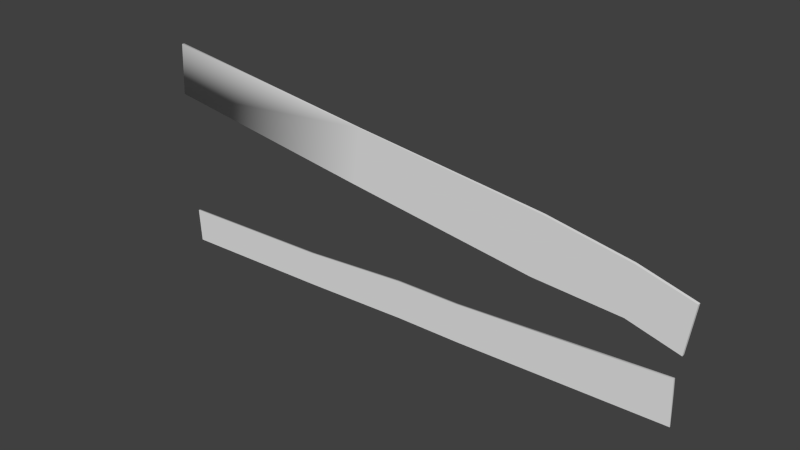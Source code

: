 # Source: boarded_shutters.blend  (saved by Blender 2.74.0; exported with 4.5.12 LTS)
import bpy
from mathutils import Matrix  # noqa: F401  (used for matrix-valued properties, if any)

bpy.ops.wm.read_factory_settings(use_empty=True)
scene = bpy.context.scene
scene.name = 'Scene'

# ---- collections
col_collection_1 = bpy.data.collections.new('Collection 1'); scene.collection.children.link(col_collection_1)
col_collection_1.hide_render = True
col_collection_1.hide_viewport = True
col_collection_2 = bpy.data.collections.new('Collection 2'); scene.collection.children.link(col_collection_2)

# ---- world
world_world = bpy.data.worlds.new('World'); scene.world = world_world
world_world.color = (0.05088, 0.05088, 0.05088)
world_world.use_sun_shadow = False
world_world.sun_shadow_jitter_overblur = 0.0
world_world.cycles.sampling_method = 'MANUAL'
world_world.cycles.sample_map_resolution = 256

# ---- meshes
me_cube_000 = bpy.data.meshes.new('Cube.000')
me_cube_000.from_pydata([(131.0, 26.81, -32.7), (130.2, 26.81, -21.08), (132.8, 24.48, -37.2), (131.8, 24.48, -15.29), (-135.8, 26.81, -42.5), (-136.5, 26.81, -33.47), (-137.4, 24.48, -47.0), (-138.3, 24.48, -29.98), (131.8, 25.64, -15.29), (132.8, 25.64, -37.2), (-138.3, 25.64, -29.98), (-137.4, 25.64, -47.0), (-3.207, 24.48, -22.9), (-2.347, 24.48, -41.88), (-4.41, 26.81, -28.02), (-3.65, 26.81, -38.08), (-3.207, 25.64, -22.9), (-2.347, 25.64, -41.88), (-56.75, 24.48, -27.23), (-56.07, 26.81, -40.03), (-55.93, 25.64, -44.31), (-55.93, 24.48, -44.31), (-56.79, 26.81, -31.86), (-56.75, 25.64, -27.23), (-97.54, 24.48, -27.18), (-95.93, 26.81, -41.5), (-96.68, 25.64, -46.15), (-96.68, 24.48, -46.15), (-96.69, 26.81, -31.44), (-97.54, 25.64, -27.18), (30.15, 24.48, -41.21), (28.0, 26.81, -27.33), (29.29, 25.64, -22.24), (29.29, 24.48, -22.24), (28.76, 26.81, -37.4), (30.15, 25.64, -41.21), (54.33, 24.48, -39.31), (52.09, 26.81, -25.41), (53.47, 25.64, -20.34), (53.47, 24.48, -20.34), (52.85, 26.81, -35.48), (54.33, 25.64, -39.31), (132.7, 27.04, -2.952), (136.0, 27.04, 20.69), (134.0, 24.29, -4.015), (137.4, 24.29, 19.62), (-139.0, 27.04, 35.89), (-137.1, 27.04, 59.08), (-140.7, 24.29, 33.54), (-139.2, 24.29, 59.48), (137.4, 25.67, 19.62), (134.0, 25.67, -4.015), (-139.2, 25.67, 59.48), (-140.7, 25.67, 33.54), (-118.9, 24.29, 56.78), (-122.5, 24.29, 30.16), (-118.9, 27.04, 56.78), (-123.1, 27.04, 35.46), (-118.9, 25.67, 56.78), (-122.5, 25.67, 30.16), (124.0, 24.29, -2.681), (127.7, 27.04, 22.95), (127.5, 25.67, 23.94), (127.5, 24.29, 23.94), (124.0, 27.04, -2.681), (124.0, 25.67, -2.681), (70.0, 24.29, 34.12), (66.22, 27.04, 5.018), (66.22, 25.67, 5.018), (66.22, 24.29, 5.018), (63.84, 27.04, 33.94), (70.0, 25.67, 34.12), (109.0, 24.29, 2.665), (111.0, 27.04, 26.06), (110.9, 25.67, 26.88), (110.9, 24.29, 26.88), (109.0, 27.04, 2.665), (109.0, 25.67, 2.665), (-24.46, 24.29, 45.45), (-28.12, 27.04, 17.59), (-28.12, 25.67, 17.59), (-28.12, 24.29, 17.59), (-23.5, 27.04, 36.93), (-24.29, 24.81, 45.47)], [], [(8, 3, 2, 9), (24, 7, 6, 27), (10, 5, 4, 11), (37, 1, 0, 40), (26, 27, 6, 11), (38, 39, 3, 8), (37, 38, 8, 1), (25, 26, 11, 4), (7, 10, 11, 6), (1, 8, 9, 0), (34, 35, 17, 15), (22, 23, 16, 14), (23, 18, 12, 16), (35, 30, 13, 17), (22, 14, 15, 19), (33, 12, 13, 30), (28, 22, 19, 25), (29, 24, 18, 23), (28, 29, 23, 22), (15, 17, 20, 19), (17, 13, 21, 20), (12, 18, 21, 13), (5, 10, 29, 28), (10, 7, 24, 29), (5, 28, 25, 4), (19, 20, 26, 25), (20, 21, 27, 26), (18, 24, 27, 21), (39, 33, 30, 36), (41, 36, 30, 35), (40, 41, 35, 34), (14, 16, 32, 31), (16, 12, 33, 32), (14, 31, 34, 15), (0, 9, 41, 40), (9, 2, 36, 41), (3, 39, 36, 2), (31, 32, 38, 37), (32, 33, 39, 38), (31, 37, 40, 34), (50, 45, 44, 51), (54, 49, 48, 55), (52, 47, 46, 53), (61, 43, 42, 64), (59, 55, 48, 53), (62, 63, 45, 50), (61, 62, 50, 43), (57, 59, 53, 46), (49, 52, 53, 48), (43, 50, 51, 42), (79, 80, 59, 57), (47, 52, 58, 56), (52, 49, 54, 58), (80, 81, 55, 59), (47, 56, 57, 46), (78, 54, 55, 81), (45, 63, 60, 44), (51, 44, 60, 65), (42, 51, 65, 64), (73, 74, 62, 61), (74, 75, 63, 62), (73, 61, 64, 76), (82, 70, 67, 79), (83, 78, 66, 71), (82, 83, 71, 70), (75, 66, 69, 72), (77, 72, 69, 68), (76, 77, 68, 67), (64, 65, 77, 76), (65, 60, 72, 77), (63, 75, 72, 60), (70, 73, 76, 67), (71, 66, 75, 74), (70, 71, 74, 73), (56, 58, 83, 82), (58, 54, 78, 83), (56, 82, 79, 57), (66, 78, 81, 69), (68, 69, 81, 80), (67, 68, 80, 79)])
me_cube_000.polygons.foreach_set('use_smooth', [True] * 80)
_k = set([(2, 3), (2, 9), (2, 36), (3, 8), (3, 39), (4, 5), (4, 11), (5, 10), (6, 7), (6, 11), (6, 27), (7, 10), (7, 24), (8, 9), (12, 18), (12, 33), (13, 21), (13, 30), (18, 24), (21, 27), (30, 36), (33, 39), (42, 43), (42, 51), (42, 64), (43, 50), (43, 61), (44, 45), (44, 51), (44, 60), (45, 50), (45, 63), (46, 47), (46, 53), (46, 57), (47, 52), (47, 56), (48, 55), (49, 54), (50, 51), (50, 62), (51, 65), (52, 53), (52, 58), (53, 59), (54, 78), (55, 81), (56, 82), (57, 79), (58, 83), (59, 80), (60, 72), (61, 62), (61, 73), (62, 74), (63, 75), (64, 76), (65, 77), (66, 75), (66, 78), (67, 76), (67, 79), (68, 77), (68, 80), (69, 72), (69, 81), (70, 71), (70, 73), (70, 82), (71, 74), (71, 83)])
me_cube_000.attributes.new('sharp_edge', 'BOOLEAN', 'EDGE').data.foreach_set('value', [ (min(e.vertices), max(e.vertices)) in _k for e in me_cube_000.edges])
_uv = me_cube_000.uv_layers.new(name='UVMap')
_uv.uv.foreach_set('vector', [0.1341, 0.7412, 0.1299, 0.7412, 0.1299, 0.6609, 0.1341, 0.6609, 0.8463, 0.2908, 0.9957, 0.2948, 0.9953, 0.3572, 0.8461, 0.3603, 0.09368, 0.7232, 0.08657, 0.7102, 0.08566, 0.677, 0.09368, 0.6609, 0.2974, 0.4517, 0.01373, 0.4535, 0.01345, 0.4116, 0.2964, 0.4146, 0.8213, 0.5906, 0.8213, 0.5862, 0.9739, 0.5862, 0.9739, 0.5906, 0.2556, 0.5493, 0.2556, 0.5537, 0.005543, 0.5543, 0.005543, 0.55, 0.2974, 0.4517, 0.2914, 0.4705, 0.005543, 0.4746, 0.01373, 0.4535, 0.8436, 0.4187, 0.8471, 0.4012, 0.9969, 0.4053, 0.9901, 0.4221, 0.09795, 0.7232, 0.09368, 0.7232, 0.09368, 0.6609, 0.09795, 0.6609, 0.01373, 0.4535, 0.005543, 0.4746, 0.00657, 0.3946, 0.01345, 0.4116, 0.3851, 0.4118, 0.3807, 0.397, 0.5001, 0.4002, 0.5042, 0.415, 0.6982, 0.4473, 0.6972, 0.4648, 0.4999, 0.4711, 0.5052, 0.4521, 0.6691, 0.5493, 0.6691, 0.5537, 0.468, 0.5537, 0.468, 0.5493, 0.3463, 0.5906, 0.3463, 0.5862, 0.4679, 0.5862, 0.4679, 0.5906, 0.6982, 0.4473, 0.5052, 0.4521, 0.5042, 0.415, 0.697, 0.4172, 0.3817, 0.2921, 0.5007, 0.2896, 0.5004, 0.3591, 0.3815, 0.3616, 0.8446, 0.4558, 0.6982, 0.4473, 0.697, 0.4172, 0.8436, 0.4187, 0.8217, 0.5493, 0.8217, 0.5537, 0.6691, 0.5537, 0.6691, 0.5493, 0.8446, 0.4558, 0.8469, 0.4721, 0.6972, 0.4648, 0.6982, 0.4473, 0.5042, 0.415, 0.5001, 0.4002, 0.6972, 0.4009, 0.697, 0.4172, 0.4679, 0.5906, 0.4679, 0.5862, 0.6687, 0.5862, 0.6687, 0.5906, 0.5007, 0.2896, 0.6972, 0.2972, 0.6968, 0.3598, 0.5004, 0.3591, 0.9912, 0.4554, 0.9969, 0.4692, 0.8469, 0.4721, 0.8446, 0.4558, 0.9745, 0.5493, 0.9745, 0.5537, 0.8217, 0.5537, 0.8217, 0.5493, 0.9912, 0.4554, 0.8446, 0.4558, 0.8436, 0.4187, 0.9901, 0.4221, 0.697, 0.4172, 0.6972, 0.4009, 0.8471, 0.4012, 0.8436, 0.4187, 0.6687, 0.5906, 0.6687, 0.5862, 0.8213, 0.5862, 0.8213, 0.5906, 0.6972, 0.2972, 0.8463, 0.2908, 0.8461, 0.3603, 0.6968, 0.3598, 0.293, 0.2888, 0.3817, 0.2921, 0.3815, 0.3616, 0.2927, 0.3584, 0.2555, 0.5906, 0.2555, 0.5862, 0.3463, 0.5862, 0.3463, 0.5906, 0.2964, 0.4146, 0.2916, 0.3996, 0.3807, 0.397, 0.3851, 0.4118, 0.5052, 0.4521, 0.4999, 0.4711, 0.3805, 0.4679, 0.3861, 0.4489, 0.468, 0.5493, 0.468, 0.5537, 0.3464, 0.5537, 0.3464, 0.5493, 0.5052, 0.4521, 0.3861, 0.4489, 0.3851, 0.4118, 0.5042, 0.415, 0.01345, 0.4116, 0.00657, 0.3946, 0.2916, 0.3996, 0.2964, 0.4146, 0.005543, 0.5913, 0.005543, 0.5869, 0.2555, 0.5862, 0.2555, 0.5906, 0.005543, 0.2824, 0.293, 0.2888, 0.2927, 0.3584, 0.005543, 0.3627, 0.3861, 0.4489, 0.3805, 0.4679, 0.2914, 0.4705, 0.2974, 0.4517, 0.3464, 0.5493, 0.3464, 0.5537, 0.2556, 0.5537, 0.2556, 0.5493, 0.3861, 0.4489, 0.2974, 0.4517, 0.2964, 0.4146, 0.3851, 0.4118, 0.01023, 0.7422, 0.005543, 0.7422, 0.005543, 0.6609, 0.01023, 0.6609, 0.8873, 0.159, 0.9569, 0.159, 0.9506, 0.2473, 0.8873, 0.2505, 0.9507, 0.106, 0.9425, 0.1027, 0.9439, 0.03255, 0.9507, 0.02362, 0.04112, 0.1104, 0.01173, 0.1079, 0.009338, 0.02633, 0.03862, 0.02222, 0.8236, 0.5125, 0.8236, 0.5075, 0.8907, 0.5076, 0.8907, 0.5126, 0.04, 0.6239, 0.04001, 0.6283, 0.00556, 0.6284, 0.005543, 0.624, 0.04112, 0.1104, 0.04191, 0.1161, 0.005543, 0.1121, 0.01173, 0.1079, 0.8906, 0.0343, 0.8871, 0.01558, 0.9507, 0.02362, 0.9439, 0.03255, 0.05374, 0.7493, 0.04906, 0.7493, 0.04906, 0.6609, 0.05374, 0.6609, 0.01714, 0.7451, 0.01023, 0.7422, 0.01023, 0.6609, 0.01714, 0.6638, 0.5635, 0.01528, 0.5636, 0.009638, 0.8871, 0.01558, 0.8906, 0.0343, 0.9425, 0.1027, 0.9507, 0.106, 0.8847, 0.1146, 0.8844, 0.1094, 0.8015, 0.6232, 0.8015, 0.6276, 0.7357, 0.628, 0.7357, 0.6236, 0.539, 0.5124, 0.539, 0.5075, 0.8236, 0.5075, 0.8236, 0.5125, 0.9425, 0.1027, 0.8844, 0.1094, 0.8906, 0.0343, 0.9439, 0.03255, 0.5634, 0.1548, 0.8873, 0.159, 0.8873, 0.2505, 0.5632, 0.2505, 0.005543, 0.1692, 0.04066, 0.159, 0.04066, 0.2505, 0.006281, 0.2505, 0.005543, 0.5114, 0.005621, 0.5065, 0.0421, 0.507, 0.04206, 0.512, 0.01079, 0.5174, 0.005543, 0.5114, 0.04206, 0.512, 0.04209, 0.517, 0.09876, 0.1118, 0.09948, 0.1172, 0.04191, 0.1161, 0.04112, 0.1104, 0.09426, 0.6237, 0.09427, 0.6281, 0.04001, 0.6283, 0.04, 0.6239, 0.09876, 0.1118, 0.04112, 0.1104, 0.03862, 0.02222, 0.09251, 0.0317, 0.5568, 0.08304, 0.2614, 0.1124, 0.2387, 0.01624, 0.5635, 0.01528, 0.4806, 0.6245, 0.482, 0.6289, 0.2276, 0.6276, 0.2276, 0.6232, 0.5568, 0.08304, 0.5633, 0.1125, 0.2409, 0.1186, 0.2614, 0.1124, 0.09816, 0.1566, 0.2395, 0.1505, 0.2391, 0.2505, 0.09373, 0.2392, 0.09975, 0.5121, 0.09976, 0.5071, 0.2544, 0.5074, 0.2544, 0.5124, 0.09975, 0.5171, 0.09975, 0.5121, 0.2544, 0.5124, 0.2544, 0.5173, 0.04209, 0.517, 0.04206, 0.512, 0.09975, 0.5121, 0.09975, 0.5171, 0.04206, 0.512, 0.0421, 0.507, 0.09976, 0.5071, 0.09975, 0.5121, 0.04066, 0.159, 0.09816, 0.1566, 0.09373, 0.2392, 0.04066, 0.2505, 0.2614, 0.1124, 0.09876, 0.1118, 0.09251, 0.0317, 0.2387, 0.01624, 0.2276, 0.6232, 0.2276, 0.6276, 0.09427, 0.6281, 0.09426, 0.6237, 0.2614, 0.1124, 0.2409, 0.1186, 0.09948, 0.1172, 0.09876, 0.1118, 0.8844, 0.1094, 0.8847, 0.1146, 0.5633, 0.1125, 0.5568, 0.08304, 0.7357, 0.6236, 0.7357, 0.628, 0.482, 0.6289, 0.4806, 0.6245, 0.8844, 0.1094, 0.5568, 0.08304, 0.5635, 0.01528, 0.8906, 0.0343, 0.2395, 0.1505, 0.5634, 0.1548, 0.5632, 0.2505, 0.2391, 0.2505, 0.2544, 0.5124, 0.2544, 0.5074, 0.539, 0.5075, 0.539, 0.5124, 0.2544, 0.5173, 0.2544, 0.5124, 0.539, 0.5124, 0.539, 0.5174])
me_cube_000.use_remesh_preserve_volume = False
me_cube_000.use_remesh_preserve_attributes = False
me_cube_000.use_mirror_vertex_groups = False
me_cube_000.update()
me_cube_001 = bpy.data.meshes.new('Cube.001')
me_cube_001.from_pydata([(132.8, 24.48, -37.2), (131.8, 24.48, -15.29), (-137.4, 24.48, -47.0), (-138.3, 24.48, -29.98), (131.8, 25.64, -15.29), (132.8, 25.64, -37.2), (-138.3, 25.64, -29.98), (-137.4, 25.64, -47.0), (-3.207, 24.48, -22.9), (-2.347, 24.48, -41.88), (-3.207, 25.64, -22.9), (-2.347, 25.64, -41.88), (-56.75, 24.48, -27.23), (-55.93, 25.64, -44.31), (-55.93, 24.48, -44.31), (-56.75, 25.64, -27.23), (30.15, 24.48, -41.21), (29.29, 25.64, -22.24), (29.29, 24.48, -22.24), (30.15, 25.64, -41.21), (132.7, 27.04, -2.952), (134.0, 24.29, -4.015), (137.4, 24.29, 19.62), (-139.0, 27.04, 35.89), (-140.7, 24.29, 33.54), (-139.2, 24.29, 59.48), (137.4, 25.67, 19.62), (134.0, 25.67, -4.015), (-139.2, 25.67, 59.48), (-140.7, 25.67, 33.54), (70.0, 24.29, 34.12), (66.22, 27.04, 5.018), (66.22, 25.67, 5.018), (66.22, 24.29, 5.018), (70.0, 25.67, 34.12), (109.0, 24.29, 2.665), (110.9, 25.67, 26.88), (110.9, 24.29, 26.88), (109.0, 27.04, 2.665), (109.0, 25.67, 2.665), (-24.46, 24.29, 45.45), (-28.12, 27.04, 17.59), (-28.12, 25.67, 17.59), (-28.12, 24.29, 17.59), (-24.29, 24.81, 45.47)], [], [(4, 1, 0, 5), (5, 0, 16, 19), (6, 3, 12, 15), (12, 3, 2, 14), (4, 5, 19, 17), (3, 6, 7, 2), (10, 11, 13, 15), (15, 12, 8, 10), (19, 16, 9, 11), (18, 8, 9, 16), (13, 14, 2, 7), (7, 6, 15, 13), (11, 9, 14, 13), (8, 12, 14, 9), (17, 19, 11, 10), (17, 18, 1, 4), (1, 18, 16, 0), (10, 8, 18, 17), (26, 22, 21, 27), (22, 37, 35, 21), (29, 28, 23), (40, 25, 24, 43), (44, 41, 23, 28), (26, 20, 38, 36), (25, 40, 44, 28), (25, 28, 29, 24), (26, 27, 20), (42, 43, 24, 29), (21, 35, 39, 27), (27, 39, 38, 20), (36, 37, 22, 26), (44, 34, 31, 41), (31, 34, 36, 38), (44, 40, 30, 34), (37, 30, 33, 35), (39, 35, 33, 32), (38, 39, 32, 31), (34, 30, 37, 36), (30, 40, 43, 33), (32, 33, 43, 42), (31, 32, 42, 41), (41, 42, 29, 23)])
me_cube_001.polygons.foreach_set('use_smooth', [True] * 42)
_k = set([(0, 1), (0, 5), (0, 16), (1, 4), (1, 18), (2, 3), (2, 7), (2, 14), (3, 6), (3, 12), (6, 7), (8, 12), (8, 18), (9, 14), (9, 16), (20, 26), (20, 27), (20, 38), (21, 22), (21, 27), (21, 35), (22, 26), (22, 37), (23, 28), (23, 29), (23, 41), (24, 43), (25, 40), (26, 27), (26, 36), (27, 39), (28, 29), (28, 44), (29, 42), (30, 37), (30, 40), (31, 34), (31, 38), (31, 41), (32, 39), (32, 42), (33, 35), (33, 43), (34, 36), (34, 44)])
me_cube_001.attributes.new('sharp_edge', 'BOOLEAN', 'EDGE').data.foreach_set('value', [ (min(e.vertices), max(e.vertices)) in _k for e in me_cube_001.edges])
_uv = me_cube_001.uv_layers.new(name='UVMap')
_uv.uv.foreach_set('vector', [0.1341, 0.7412, 0.1299, 0.7412, 0.1299, 0.6609, 0.1341, 0.6609, 0.005543, 0.5913, 0.005543, 0.5869, 0.3463, 0.5862, 0.3463, 0.5906, 0.9745, 0.5493, 0.9745, 0.5537, 0.6691, 0.5537, 0.6691, 0.5493, 0.6972, 0.2972, 0.9957, 0.2948, 0.9953, 0.3572, 0.6968, 0.3598, 0.005543, 0.4746, 0.00657, 0.3946, 0.3807, 0.397, 0.3805, 0.4679, 0.09795, 0.7232, 0.09368, 0.7232, 0.09368, 0.6609, 0.09795, 0.6609, 0.4999, 0.4711, 0.5001, 0.4002, 0.6972, 0.4009, 0.6972, 0.4648, 0.6691, 0.5493, 0.6691, 0.5537, 0.468, 0.5537, 0.468, 0.5493, 0.3463, 0.5906, 0.3463, 0.5862, 0.4679, 0.5862, 0.4679, 0.5906, 0.3817, 0.2921, 0.5007, 0.2896, 0.5004, 0.3591, 0.3815, 0.3616, 0.6687, 0.5906, 0.6687, 0.5862, 0.9739, 0.5862, 0.9739, 0.5906, 0.9969, 0.4053, 0.9969, 0.4692, 0.6972, 0.4648, 0.6972, 0.4009, 0.4679, 0.5906, 0.4679, 0.5862, 0.6687, 0.5862, 0.6687, 0.5906, 0.5007, 0.2896, 0.6972, 0.2972, 0.6968, 0.3598, 0.5004, 0.3591, 0.3805, 0.4679, 0.3807, 0.397, 0.5001, 0.4002, 0.4999, 0.4711, 0.3464, 0.5493, 0.3464, 0.5537, 0.005543, 0.5543, 0.005543, 0.55, 0.005543, 0.2824, 0.3817, 0.2921, 0.3815, 0.3616, 0.005543, 0.3627, 0.468, 0.5493, 0.468, 0.5537, 0.3464, 0.5537, 0.3464, 0.5493, 0.01023, 0.7422, 0.005543, 0.7422, 0.005543, 0.6609, 0.01023, 0.6609, 0.005543, 0.1692, 0.09816, 0.1566, 0.09373, 0.2392, 0.006281, 0.2505, 0.9507, 0.02362, 0.9507, 0.106, 0.9439, 0.03255, 0.5634, 0.1548, 0.9569, 0.159, 0.9506, 0.2473, 0.5632, 0.2505, 0.5633, 0.1125, 0.5635, 0.01528, 0.9439, 0.03255, 0.9507, 0.106, 0.005543, 0.1121, 0.009338, 0.02633, 0.09251, 0.0317, 0.09948, 0.1172, 0.8015, 0.6276, 0.482, 0.6289, 0.4806, 0.6245, 0.8015, 0.6232, 0.05374, 0.7493, 0.04906, 0.7493, 0.04906, 0.6609, 0.05374, 0.6609, 0.01023, 0.7422, 0.01023, 0.6609, 0.01714, 0.6638, 0.539, 0.5124, 0.539, 0.5075, 0.8907, 0.5076, 0.8907, 0.5126, 0.005621, 0.5065, 0.09976, 0.5071, 0.09975, 0.5121, 0.005543, 0.5114, 0.005543, 0.5114, 0.09975, 0.5121, 0.09975, 0.5171, 0.01079, 0.5174, 0.09426, 0.6237, 0.09427, 0.6281, 0.00556, 0.6284, 0.005543, 0.624, 0.5633, 0.1125, 0.2409, 0.1186, 0.2387, 0.01624, 0.5635, 0.01528, 0.2387, 0.01624, 0.2409, 0.1186, 0.09948, 0.1172, 0.09251, 0.0317, 0.4806, 0.6245, 0.482, 0.6289, 0.2276, 0.6276, 0.2276, 0.6232, 0.09816, 0.1566, 0.2395, 0.1505, 0.2391, 0.2505, 0.09373, 0.2392, 0.09975, 0.5121, 0.09976, 0.5071, 0.2544, 0.5074, 0.2544, 0.5124, 0.09975, 0.5171, 0.09975, 0.5121, 0.2544, 0.5124, 0.2544, 0.5173, 0.2276, 0.6232, 0.2276, 0.6276, 0.09427, 0.6281, 0.09426, 0.6237, 0.2395, 0.1505, 0.5634, 0.1548, 0.5632, 0.2505, 0.2391, 0.2505, 0.2544, 0.5124, 0.2544, 0.5074, 0.539, 0.5075, 0.539, 0.5124, 0.2544, 0.5173, 0.2544, 0.5124, 0.539, 0.5124, 0.539, 0.5174, 0.5635, 0.01528, 0.5636, 0.009638, 0.9507, 0.02362, 0.9439, 0.03255])
me_cube_001.use_remesh_preserve_volume = False
me_cube_001.use_remesh_preserve_attributes = False
me_cube_001.use_mirror_vertex_groups = False
me_cube_001.update()

# ---- objects
ob_cube_002 = bpy.data.objects.new('Cube.002', me_cube_000)
ob_cube_000 = bpy.data.objects.new('Cube.000', me_cube_001)

# ---- transforms, parenting, visibility, modifiers, constraints
ob_cube_002.location = (0.0, 0.0, 0.0)
ob_cube_002.scale = (1.157, 1.157, 1.157)
ob_cube_002.lineart.crease_threshold = 0.0
_m = ob_cube_002.modifiers.new('EdgeSplit', 'EDGE_SPLIT')
_m.use_edge_angle = False
ob_cube_000.location = (0.0, 0.0, 0.0)
ob_cube_000.scale = (1.157, 1.157, 1.157)
ob_cube_000.lineart.crease_threshold = 0.0
_m = ob_cube_000.modifiers.new('EdgeSplit', 'EDGE_SPLIT')
_m.use_edge_angle = False

# ---- collection membership
col_collection_1.objects.link(ob_cube_002)
col_collection_2.objects.link(ob_cube_000)

# ---- scene / render settings (as saved in the file)
scene.frame_start = 1; scene.frame_end = 250; scene.frame_set(1)
scene.render.engine = 'BLENDER_EEVEE_NEXT'
scene.render.resolution_percentage = 50
scene.render.dither_intensity = 0.0
scene.render.bake_margin = 4
scene.cycles.use_denoising = False
scene.cycles.samples = 10
scene.cycles.sampling_pattern = 'TABULATED_SOBOL'
scene.cycles.light_sampling_threshold = 0.0
scene.cycles.use_adaptive_sampling = False
scene.cycles.use_light_tree = False
scene.cycles.blur_glossy = 0.0
scene.cycles.pixel_filter_type = 'GAUSSIAN'
scene.cycles.sample_clamp_indirect = 0.0
scene.view_settings.view_transform = 'Standard'
bpy.context.view_layer.update()

# ---- added for rendering (the .blend has no active camera and no usable light): camera, sun
cam_auto = bpy.data.cameras.new('AutoCamera')
cam_auto.lens = 50.0
cam_auto.sensor_width = 36.0
cam_auto.clip_end = 5594.41
ob_auto_camera = bpy.data.objects.new('AutoCamera', cam_auto)
scene.collection.objects.link(ob_auto_camera)
ob_auto_camera.location = (316.821, -354.74, 262.231)
ob_auto_camera.rotation_euler = (1.09748, -7.21219e-08, 0.694738)
scene.camera = ob_auto_camera
light_auto_sun = bpy.data.lights.new('AutoSun', 'SUN')
light_auto_sun.energy = 3.0
light_auto_sun.angle = 0.0523599
ob_auto_sun = bpy.data.objects.new('AutoSun', light_auto_sun)
scene.collection.objects.link(ob_auto_sun)
ob_auto_sun.rotation_euler = (0.872665, 0.174533, 0.523599)
bpy.context.view_layer.update()

